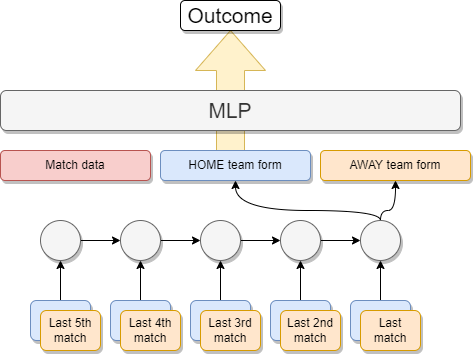

The diagram above was exported from draw.io. Its source (the exported page's mxGraphModel, read from the mxfile embedded in the PNG):
<mxGraphModel dx="1146" dy="520" grid="0" gridSize="10" guides="1" tooltips="1" connect="1" arrows="1" fold="1" page="1" pageScale="1" pageWidth="827" pageHeight="1169" math="0" shadow="0">
  <root>
    <mxCell id="0" />
    <mxCell id="1" parent="0" />
    <mxCell id="-F5E8egFMrawa57PrePO-65" value="" style="html=1;shadow=0;dashed=0;align=center;verticalAlign=middle;shape=mxgraph.arrows2.arrow;dy=0.6;dx=40;direction=north;notch=0;rounded=1;fontSize=21;fillColor=#fff2cc;strokeColor=#d6b656;" vertex="1" parent="1">
      <mxGeometry x="275" y="250" width="70" height="120" as="geometry" />
    </mxCell>
    <mxCell id="-F5E8egFMrawa57PrePO-27" style="edgeStyle=orthogonalEdgeStyle;rounded=1;orthogonalLoop=1;jettySize=auto;html=1;entryX=0;entryY=0.5;entryDx=0;entryDy=0;curved=1;shadow=0;" edge="1" parent="1" source="-F5E8egFMrawa57PrePO-22" target="-F5E8egFMrawa57PrePO-23">
      <mxGeometry relative="1" as="geometry" />
    </mxCell>
    <mxCell id="-F5E8egFMrawa57PrePO-22" value="" style="ellipse;whiteSpace=wrap;html=1;aspect=fixed;rounded=1;fillColor=#f5f5f5;strokeColor=#666666;fontColor=#333333;shadow=1;" vertex="1" parent="1">
      <mxGeometry x="120" y="440" width="40" height="40" as="geometry" />
    </mxCell>
    <mxCell id="-F5E8egFMrawa57PrePO-28" style="edgeStyle=orthogonalEdgeStyle;rounded=1;orthogonalLoop=1;jettySize=auto;html=1;entryX=0;entryY=0.5;entryDx=0;entryDy=0;curved=1;shadow=0;" edge="1" parent="1" source="-F5E8egFMrawa57PrePO-23" target="-F5E8egFMrawa57PrePO-24">
      <mxGeometry relative="1" as="geometry" />
    </mxCell>
    <mxCell id="-F5E8egFMrawa57PrePO-23" value="" style="ellipse;whiteSpace=wrap;html=1;aspect=fixed;rounded=1;fillColor=#f5f5f5;strokeColor=#666666;fontColor=#333333;shadow=1;" vertex="1" parent="1">
      <mxGeometry x="200" y="440" width="40" height="40" as="geometry" />
    </mxCell>
    <mxCell id="-F5E8egFMrawa57PrePO-29" style="edgeStyle=orthogonalEdgeStyle;rounded=1;orthogonalLoop=1;jettySize=auto;html=1;entryX=0;entryY=0.5;entryDx=0;entryDy=0;curved=1;shadow=0;" edge="1" parent="1" source="-F5E8egFMrawa57PrePO-24" target="-F5E8egFMrawa57PrePO-25">
      <mxGeometry relative="1" as="geometry" />
    </mxCell>
    <mxCell id="-F5E8egFMrawa57PrePO-24" value="" style="ellipse;whiteSpace=wrap;html=1;aspect=fixed;rounded=1;fillColor=#f5f5f5;strokeColor=#666666;fontColor=#333333;shadow=1;" vertex="1" parent="1">
      <mxGeometry x="280" y="440" width="40" height="40" as="geometry" />
    </mxCell>
    <mxCell id="-F5E8egFMrawa57PrePO-30" style="edgeStyle=orthogonalEdgeStyle;rounded=1;orthogonalLoop=1;jettySize=auto;html=1;entryX=0;entryY=0.5;entryDx=0;entryDy=0;curved=1;shadow=0;" edge="1" parent="1" source="-F5E8egFMrawa57PrePO-25" target="-F5E8egFMrawa57PrePO-26">
      <mxGeometry relative="1" as="geometry" />
    </mxCell>
    <mxCell id="-F5E8egFMrawa57PrePO-25" value="" style="ellipse;whiteSpace=wrap;html=1;aspect=fixed;rounded=1;fillColor=#f5f5f5;strokeColor=#666666;fontColor=#333333;shadow=1;" vertex="1" parent="1">
      <mxGeometry x="360" y="440" width="40" height="40" as="geometry" />
    </mxCell>
    <mxCell id="-F5E8egFMrawa57PrePO-67" style="edgeStyle=orthogonalEdgeStyle;curved=1;orthogonalLoop=1;jettySize=auto;html=1;entryX=0.5;entryY=1;entryDx=0;entryDy=0;shadow=0;fontSize=21;strokeColor=default;" edge="1" parent="1" source="-F5E8egFMrawa57PrePO-26" target="-F5E8egFMrawa57PrePO-47">
      <mxGeometry relative="1" as="geometry">
        <Array as="points">
          <mxPoint x="460" y="430" />
          <mxPoint x="315" y="430" />
        </Array>
      </mxGeometry>
    </mxCell>
    <mxCell id="-F5E8egFMrawa57PrePO-68" style="edgeStyle=orthogonalEdgeStyle;curved=1;orthogonalLoop=1;jettySize=auto;html=1;entryX=0.5;entryY=1;entryDx=0;entryDy=0;shadow=0;fontSize=21;strokeColor=default;" edge="1" parent="1" source="-F5E8egFMrawa57PrePO-26" target="-F5E8egFMrawa57PrePO-48">
      <mxGeometry relative="1" as="geometry">
        <Array as="points">
          <mxPoint x="460" y="430" />
          <mxPoint x="475" y="430" />
        </Array>
      </mxGeometry>
    </mxCell>
    <mxCell id="-F5E8egFMrawa57PrePO-26" value="" style="ellipse;whiteSpace=wrap;html=1;aspect=fixed;rounded=1;fillColor=#f5f5f5;strokeColor=#666666;fontColor=#333333;shadow=1;" vertex="1" parent="1">
      <mxGeometry x="440" y="440" width="40" height="40" as="geometry" />
    </mxCell>
    <mxCell id="-F5E8egFMrawa57PrePO-32" style="edgeStyle=orthogonalEdgeStyle;rounded=1;orthogonalLoop=1;jettySize=auto;html=1;entryX=0.5;entryY=1;entryDx=0;entryDy=0;curved=1;shadow=0;" edge="1" parent="1" source="-F5E8egFMrawa57PrePO-31" target="-F5E8egFMrawa57PrePO-22">
      <mxGeometry relative="1" as="geometry" />
    </mxCell>
    <mxCell id="-F5E8egFMrawa57PrePO-31" value="" style="rounded=1;whiteSpace=wrap;html=1;fillColor=#dae8fc;strokeColor=#6c8ebf;shadow=1;" vertex="1" parent="1">
      <mxGeometry x="110" y="520" width="60" height="40" as="geometry" />
    </mxCell>
    <mxCell id="-F5E8egFMrawa57PrePO-37" style="edgeStyle=orthogonalEdgeStyle;rounded=1;orthogonalLoop=1;jettySize=auto;html=1;entryX=0.5;entryY=1;entryDx=0;entryDy=0;curved=1;shadow=0;" edge="1" parent="1" source="-F5E8egFMrawa57PrePO-33" target="-F5E8egFMrawa57PrePO-23">
      <mxGeometry relative="1" as="geometry" />
    </mxCell>
    <mxCell id="-F5E8egFMrawa57PrePO-33" value="" style="rounded=1;whiteSpace=wrap;html=1;fillColor=#dae8fc;strokeColor=#6c8ebf;shadow=1;" vertex="1" parent="1">
      <mxGeometry x="190" y="520" width="60" height="40" as="geometry" />
    </mxCell>
    <mxCell id="-F5E8egFMrawa57PrePO-38" style="edgeStyle=orthogonalEdgeStyle;rounded=1;orthogonalLoop=1;jettySize=auto;html=1;entryX=0.5;entryY=1;entryDx=0;entryDy=0;curved=1;shadow=0;" edge="1" parent="1" source="-F5E8egFMrawa57PrePO-34" target="-F5E8egFMrawa57PrePO-24">
      <mxGeometry relative="1" as="geometry" />
    </mxCell>
    <mxCell id="-F5E8egFMrawa57PrePO-34" value="" style="rounded=1;whiteSpace=wrap;html=1;fillColor=#dae8fc;strokeColor=#6c8ebf;shadow=1;" vertex="1" parent="1">
      <mxGeometry x="270" y="520" width="60" height="40" as="geometry" />
    </mxCell>
    <mxCell id="-F5E8egFMrawa57PrePO-39" style="edgeStyle=orthogonalEdgeStyle;rounded=1;orthogonalLoop=1;jettySize=auto;html=1;entryX=0.5;entryY=1;entryDx=0;entryDy=0;curved=1;shadow=0;" edge="1" parent="1" source="-F5E8egFMrawa57PrePO-35" target="-F5E8egFMrawa57PrePO-25">
      <mxGeometry relative="1" as="geometry" />
    </mxCell>
    <mxCell id="-F5E8egFMrawa57PrePO-35" value="" style="rounded=1;whiteSpace=wrap;html=1;fillColor=#dae8fc;strokeColor=#6c8ebf;shadow=1;" vertex="1" parent="1">
      <mxGeometry x="350" y="520" width="60" height="40" as="geometry" />
    </mxCell>
    <mxCell id="-F5E8egFMrawa57PrePO-40" style="edgeStyle=orthogonalEdgeStyle;rounded=1;orthogonalLoop=1;jettySize=auto;html=1;entryX=0.5;entryY=1;entryDx=0;entryDy=0;curved=1;shadow=0;" edge="1" parent="1" source="-F5E8egFMrawa57PrePO-36" target="-F5E8egFMrawa57PrePO-26">
      <mxGeometry relative="1" as="geometry" />
    </mxCell>
    <mxCell id="-F5E8egFMrawa57PrePO-36" value="" style="rounded=1;whiteSpace=wrap;html=1;fillColor=#dae8fc;strokeColor=#6c8ebf;shadow=1;" vertex="1" parent="1">
      <mxGeometry x="430" y="520" width="60" height="40" as="geometry" />
    </mxCell>
    <mxCell id="-F5E8egFMrawa57PrePO-41" value="Last 5th match" style="rounded=1;whiteSpace=wrap;html=1;fillColor=#ffe6cc;strokeColor=#d79b00;shadow=1;" vertex="1" parent="1">
      <mxGeometry x="120" y="530" width="60" height="40" as="geometry" />
    </mxCell>
    <mxCell id="-F5E8egFMrawa57PrePO-42" value="Last 4th match" style="rounded=1;whiteSpace=wrap;html=1;fillColor=#ffe6cc;strokeColor=#d79b00;shadow=1;" vertex="1" parent="1">
      <mxGeometry x="200" y="530" width="60" height="40" as="geometry" />
    </mxCell>
    <mxCell id="-F5E8egFMrawa57PrePO-43" value="Last 3rd match" style="rounded=1;whiteSpace=wrap;html=1;fillColor=#ffe6cc;strokeColor=#d79b00;shadow=1;" vertex="1" parent="1">
      <mxGeometry x="280" y="530" width="60" height="40" as="geometry" />
    </mxCell>
    <mxCell id="-F5E8egFMrawa57PrePO-44" value="Last 2nd match" style="rounded=1;whiteSpace=wrap;html=1;fillColor=#ffe6cc;strokeColor=#d79b00;shadow=1;" vertex="1" parent="1">
      <mxGeometry x="360" y="530" width="60" height="40" as="geometry" />
    </mxCell>
    <mxCell id="-F5E8egFMrawa57PrePO-45" value="Last match" style="rounded=1;whiteSpace=wrap;html=1;fillColor=#ffe6cc;strokeColor=#d79b00;shadow=1;" vertex="1" parent="1">
      <mxGeometry x="440" y="530" width="60" height="40" as="geometry" />
    </mxCell>
    <mxCell id="-F5E8egFMrawa57PrePO-47" value="HOME team form" style="rounded=1;whiteSpace=wrap;html=1;fillColor=#dae8fc;strokeColor=#6c8ebf;shadow=1;" vertex="1" parent="1">
      <mxGeometry x="240" y="370" width="150" height="30" as="geometry" />
    </mxCell>
    <mxCell id="-F5E8egFMrawa57PrePO-48" value="AWAY team form" style="rounded=1;whiteSpace=wrap;html=1;fillColor=#ffe6cc;strokeColor=#d79b00;shadow=1;" vertex="1" parent="1">
      <mxGeometry x="400" y="370" width="150" height="30" as="geometry" />
    </mxCell>
    <mxCell id="-F5E8egFMrawa57PrePO-49" value="Match data" style="rounded=1;whiteSpace=wrap;html=1;fillColor=#f8cecc;strokeColor=#b85450;shadow=1;" vertex="1" parent="1">
      <mxGeometry x="80" y="370" width="150" height="30" as="geometry" />
    </mxCell>
    <mxCell id="-F5E8egFMrawa57PrePO-62" value="MLP" style="rounded=1;whiteSpace=wrap;html=1;fontSize=21;fillColor=#f5f5f5;fontColor=#333333;strokeColor=#666666;shadow=1;" vertex="1" parent="1">
      <mxGeometry x="80" y="310" width="460" height="40" as="geometry" />
    </mxCell>
    <mxCell id="-F5E8egFMrawa57PrePO-69" value="Outcome" style="rounded=1;whiteSpace=wrap;html=1;shadow=1;fontSize=21;" vertex="1" parent="1">
      <mxGeometry x="260" y="220" width="100" height="30" as="geometry" />
    </mxCell>
  </root>
</mxGraphModel>